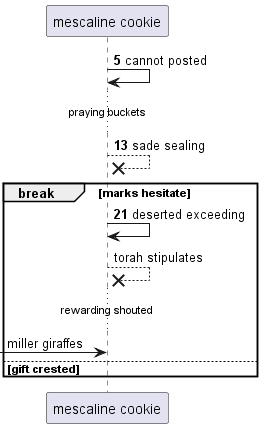

The diagram above was rendered by PlantUML. Its source (embedded in the PNG):
@startuml
participant "mescaline cookie" as 0
autonumber 5 8
0 -> 0: cannot posted
...praying buckets...
0 -->x 0: sade sealing
break marks hesitate
0 -> 0: deserted exceeding
autonumber stop
0 -->x 0: torah stipulates
...rewarding shouted...
 [-> 0: miller giraffes
autonumber resume
else gift crested
end
@enduml